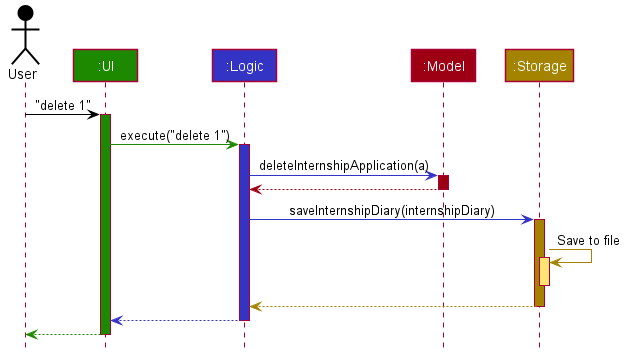

The diagram above was rendered by PlantUML. Its source (embedded in the PNG):
@startuml








skinparam BackgroundColor #FFFFFFF

skinparam Shadowing false

skinparam Class {
    FontColor #FFFFFF
    BorderThickness 1
    BorderColor #FFFFFF
    StereotypeFontColor #FFFFFF
    FontName Arial
}

skinparam Actor {
    BorderColor #000000
    Color #000000
    FontName Arial
}

skinparam Sequence {
    MessageAlign center
    BoxFontSize 15
    BoxPadding 0
    BoxFontColor #FFFFFF
    FontName Arial
}

skinparam Participant {
    FontColor #FFFFFFF
    Padding 20
}

skinparam MinClassWidth 50
skinparam ParticipantPadding 10
skinparam Shadowing false
skinparam DefaultTextAlignment center
skinparam packageStyle Rectangle

hide footbox
hide members
hide circle

Actor User as user #000000
Participant ":UI" as ui #1D8900
Participant ":Logic" as logic #3333C4
Participant ":Model" as model #9D0012
Participant ":Storage" as storage #A38300

user -[#000000]> ui : "delete 1"
activate ui #1D8900

ui -[#1D8900]> logic : execute("delete 1")
activate logic #3333C4

logic -[#3333C4]> model : deleteInternshipApplication(a)
activate model #9D0012

model -[#9D0012]-> logic
deactivate model

logic -[#3333C4]> storage : saveInternshipDiary(internshipDiary)
activate storage #A38300

storage -[#A38300]> storage : Save to file
activate storage #FFE374
deactivate storage

storage --[#A38300]> logic
deactivate storage

logic --[#3333C4]> ui
deactivate logic

ui--[#1D8900]> user
deactivate ui
@enduml